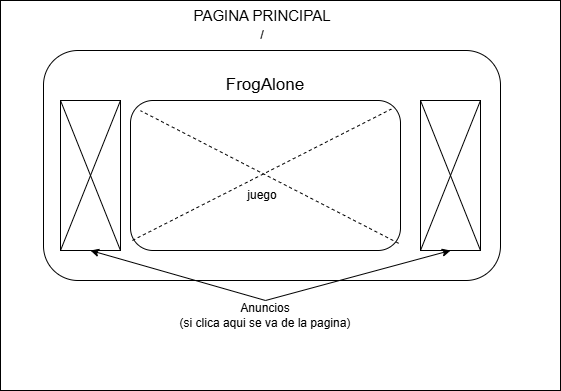

The diagram above was exported from draw.io. Its source (the exported page's mxGraphModel, read from the mxfile embedded in the PNG):
<mxGraphModel dx="1111" dy="609" grid="1" gridSize="10" guides="1" tooltips="1" connect="1" arrows="1" fold="1" page="1" pageScale="1" pageWidth="827" pageHeight="1169" math="0" shadow="0">
  <root>
    <mxCell id="0" />
    <mxCell id="1" parent="0" />
    <mxCell id="FXUFCQs8Mpm0irjnxQv5-3" value="" style="rounded=0;whiteSpace=wrap;html=1;" vertex="1" parent="1">
      <mxGeometry x="30" y="10" width="560" height="390" as="geometry" />
    </mxCell>
    <mxCell id="FXUFCQs8Mpm0irjnxQv5-4" value="" style="rounded=1;whiteSpace=wrap;html=1;" vertex="1" parent="1">
      <mxGeometry x="73" y="60" width="457" height="230" as="geometry" />
    </mxCell>
    <mxCell id="FXUFCQs8Mpm0irjnxQv5-5" value="" style="rounded=1;whiteSpace=wrap;html=1;" vertex="1" parent="1">
      <mxGeometry x="160" y="110" width="270" height="150" as="geometry" />
    </mxCell>
    <mxCell id="FXUFCQs8Mpm0irjnxQv5-6" value="&lt;font style=&quot;font-size: 15px;&quot;&gt;PAGINA PRINCIPAL&lt;/font&gt;" style="text;html=1;align=center;verticalAlign=middle;whiteSpace=wrap;rounded=0;" vertex="1" parent="1">
      <mxGeometry x="192" y="10" width="200" height="30" as="geometry" />
    </mxCell>
    <mxCell id="FXUFCQs8Mpm0irjnxQv5-7" value="/" style="text;html=1;align=center;verticalAlign=middle;whiteSpace=wrap;rounded=0;" vertex="1" parent="1">
      <mxGeometry x="262" y="30" width="60" height="30" as="geometry" />
    </mxCell>
    <mxCell id="FXUFCQs8Mpm0irjnxQv5-8" value="FrogAlone" style="text;html=1;align=center;verticalAlign=middle;whiteSpace=wrap;rounded=0;strokeWidth=1;fontSize=17;" vertex="1" parent="1">
      <mxGeometry x="200" y="80" width="190" height="30" as="geometry" />
    </mxCell>
    <mxCell id="FXUFCQs8Mpm0irjnxQv5-10" value="" style="endArrow=none;dashed=1;html=1;rounded=0;exitX=0.007;exitY=0.933;exitDx=0;exitDy=0;entryX=0.966;entryY=0.057;entryDx=0;entryDy=0;entryPerimeter=0;exitPerimeter=0;" edge="1" parent="1" source="FXUFCQs8Mpm0irjnxQv5-5" target="FXUFCQs8Mpm0irjnxQv5-5">
      <mxGeometry width="50" height="50" relative="1" as="geometry">
        <mxPoint x="372" y="160" as="sourcePoint" />
        <mxPoint x="422" y="110" as="targetPoint" />
      </mxGeometry>
    </mxCell>
    <mxCell id="FXUFCQs8Mpm0irjnxQv5-11" value="" style="endArrow=none;dashed=1;html=1;rounded=0;exitX=0.993;exitY=0.952;exitDx=0;exitDy=0;entryX=0.037;entryY=0.068;entryDx=0;entryDy=0;entryPerimeter=0;exitPerimeter=0;" edge="1" parent="1" source="FXUFCQs8Mpm0irjnxQv5-5" target="FXUFCQs8Mpm0irjnxQv5-5">
      <mxGeometry width="50" height="50" relative="1" as="geometry">
        <mxPoint x="302" y="331" as="sourcePoint" />
        <mxPoint x="563" y="190" as="targetPoint" />
      </mxGeometry>
    </mxCell>
    <mxCell id="FXUFCQs8Mpm0irjnxQv5-12" value="juego" style="text;html=1;align=center;verticalAlign=middle;whiteSpace=wrap;rounded=0;" vertex="1" parent="1">
      <mxGeometry x="262" y="190" width="60" height="30" as="geometry" />
    </mxCell>
    <mxCell id="FXUFCQs8Mpm0irjnxQv5-14" value="" style="rounded=0;whiteSpace=wrap;html=1;" vertex="1" parent="1">
      <mxGeometry x="450" y="110" width="60" height="150" as="geometry" />
    </mxCell>
    <mxCell id="FXUFCQs8Mpm0irjnxQv5-15" value="" style="rounded=0;whiteSpace=wrap;html=1;" vertex="1" parent="1">
      <mxGeometry x="90" y="110" width="60" height="150" as="geometry" />
    </mxCell>
    <mxCell id="FXUFCQs8Mpm0irjnxQv5-16" value="" style="endArrow=none;html=1;rounded=0;entryX=1;entryY=0;entryDx=0;entryDy=0;exitX=0;exitY=1;exitDx=0;exitDy=0;" edge="1" parent="1" source="FXUFCQs8Mpm0irjnxQv5-14" target="FXUFCQs8Mpm0irjnxQv5-14">
      <mxGeometry width="50" height="50" relative="1" as="geometry">
        <mxPoint x="420" y="250" as="sourcePoint" />
        <mxPoint x="470" y="200" as="targetPoint" />
      </mxGeometry>
    </mxCell>
    <mxCell id="FXUFCQs8Mpm0irjnxQv5-17" value="" style="endArrow=none;html=1;rounded=0;entryX=0;entryY=0;entryDx=0;entryDy=0;exitX=1;exitY=1;exitDx=0;exitDy=0;" edge="1" parent="1" source="FXUFCQs8Mpm0irjnxQv5-14" target="FXUFCQs8Mpm0irjnxQv5-14">
      <mxGeometry width="50" height="50" relative="1" as="geometry">
        <mxPoint x="460" y="380" as="sourcePoint" />
        <mxPoint x="520" y="230" as="targetPoint" />
      </mxGeometry>
    </mxCell>
    <mxCell id="FXUFCQs8Mpm0irjnxQv5-18" value="" style="endArrow=none;html=1;rounded=0;entryX=1;entryY=0;entryDx=0;entryDy=0;exitX=0;exitY=1;exitDx=0;exitDy=0;" edge="1" parent="1">
      <mxGeometry width="50" height="50" relative="1" as="geometry">
        <mxPoint x="90" y="260" as="sourcePoint" />
        <mxPoint x="150" y="110" as="targetPoint" />
      </mxGeometry>
    </mxCell>
    <mxCell id="FXUFCQs8Mpm0irjnxQv5-19" value="" style="endArrow=none;html=1;rounded=0;entryX=0;entryY=0;entryDx=0;entryDy=0;exitX=1;exitY=1;exitDx=0;exitDy=0;" edge="1" parent="1">
      <mxGeometry width="50" height="50" relative="1" as="geometry">
        <mxPoint x="150" y="260" as="sourcePoint" />
        <mxPoint x="90" y="110" as="targetPoint" />
      </mxGeometry>
    </mxCell>
    <mxCell id="FXUFCQs8Mpm0irjnxQv5-20" value="" style="endArrow=classic;html=1;rounded=0;entryX=0.5;entryY=1;entryDx=0;entryDy=0;exitX=0.5;exitY=0;exitDx=0;exitDy=0;" edge="1" parent="1" source="FXUFCQs8Mpm0irjnxQv5-21" target="FXUFCQs8Mpm0irjnxQv5-14">
      <mxGeometry width="50" height="50" relative="1" as="geometry">
        <mxPoint x="300" y="481.5686394186581" as="sourcePoint" />
        <mxPoint x="470" y="200" as="targetPoint" />
      </mxGeometry>
    </mxCell>
    <mxCell id="FXUFCQs8Mpm0irjnxQv5-21" value="Anuncios&lt;div&gt;(si clica aqui se va de la pagina)&lt;/div&gt;" style="text;html=1;align=center;verticalAlign=middle;whiteSpace=wrap;rounded=0;" vertex="1" parent="1">
      <mxGeometry x="200" y="310" width="190" height="30" as="geometry" />
    </mxCell>
    <mxCell id="FXUFCQs8Mpm0irjnxQv5-23" value="" style="endArrow=classic;html=1;rounded=0;entryX=0.5;entryY=1;entryDx=0;entryDy=0;exitX=0.5;exitY=0;exitDx=0;exitDy=0;" edge="1" parent="1" source="FXUFCQs8Mpm0irjnxQv5-21" target="FXUFCQs8Mpm0irjnxQv5-15">
      <mxGeometry width="50" height="50" relative="1" as="geometry">
        <mxPoint x="420" y="370" as="sourcePoint" />
        <mxPoint x="470" y="320" as="targetPoint" />
      </mxGeometry>
    </mxCell>
  </root>
</mxGraphModel>